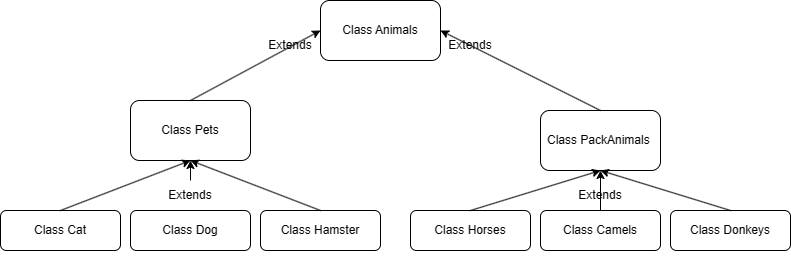

The diagram above was exported from draw.io. Its source (the exported page's mxGraphModel, read from the mxfile embedded in the PNG):
<mxGraphModel dx="1149" dy="749" grid="1" gridSize="10" guides="1" tooltips="1" connect="1" arrows="1" fold="1" page="1" pageScale="1" pageWidth="827" pageHeight="1169" math="0" shadow="0">
  <root>
    <mxCell id="0" />
    <mxCell id="1" parent="0" />
    <mxCell id="jBCG1bkZN9b3crPkSFfO-1" value="Class Animals" style="rounded=1;whiteSpace=wrap;html=1;" parent="1" vertex="1">
      <mxGeometry x="340" y="220" width="120" height="60" as="geometry" />
    </mxCell>
    <mxCell id="jBCG1bkZN9b3crPkSFfO-2" value="Class Pets" style="rounded=1;whiteSpace=wrap;html=1;" parent="1" vertex="1">
      <mxGeometry x="150" y="320" width="120" height="60" as="geometry" />
    </mxCell>
    <mxCell id="jBCG1bkZN9b3crPkSFfO-4" value="Class PackAnimals&amp;nbsp;" style="rounded=1;whiteSpace=wrap;html=1;" parent="1" vertex="1">
      <mxGeometry x="560" y="330" width="120" height="60" as="geometry" />
    </mxCell>
    <mxCell id="jBCG1bkZN9b3crPkSFfO-5" value="Class Cat" style="rounded=1;whiteSpace=wrap;html=1;" parent="1" vertex="1">
      <mxGeometry x="20" y="430" width="120" height="40" as="geometry" />
    </mxCell>
    <mxCell id="jBCG1bkZN9b3crPkSFfO-6" value="Class Dog" style="rounded=1;whiteSpace=wrap;html=1;" parent="1" vertex="1">
      <mxGeometry x="150" y="430" width="120" height="40" as="geometry" />
    </mxCell>
    <mxCell id="jBCG1bkZN9b3crPkSFfO-7" value="Class Hamster" style="rounded=1;whiteSpace=wrap;html=1;" parent="1" vertex="1">
      <mxGeometry x="280" y="430" width="120" height="40" as="geometry" />
    </mxCell>
    <mxCell id="jBCG1bkZN9b3crPkSFfO-8" value="Class Horses" style="rounded=1;whiteSpace=wrap;html=1;" parent="1" vertex="1">
      <mxGeometry x="430" y="430" width="120" height="40" as="geometry" />
    </mxCell>
    <mxCell id="jBCG1bkZN9b3crPkSFfO-9" value="Class Camels" style="rounded=1;whiteSpace=wrap;html=1;" parent="1" vertex="1">
      <mxGeometry x="560" y="430" width="120" height="40" as="geometry" />
    </mxCell>
    <mxCell id="jBCG1bkZN9b3crPkSFfO-10" value="Class Donkeys" style="rounded=1;whiteSpace=wrap;html=1;" parent="1" vertex="1">
      <mxGeometry x="690" y="430" width="120" height="40" as="geometry" />
    </mxCell>
    <mxCell id="jBCG1bkZN9b3crPkSFfO-11" style="edgeStyle=orthogonalEdgeStyle;rounded=0;orthogonalLoop=1;jettySize=auto;html=1;exitX=0.5;exitY=1;exitDx=0;exitDy=0;" parent="1" source="jBCG1bkZN9b3crPkSFfO-8" target="jBCG1bkZN9b3crPkSFfO-8" edge="1">
      <mxGeometry relative="1" as="geometry" />
    </mxCell>
    <mxCell id="jBCG1bkZN9b3crPkSFfO-12" value="" style="endArrow=classic;html=1;rounded=0;exitX=0.5;exitY=0;exitDx=0;exitDy=0;entryX=0;entryY=0.5;entryDx=0;entryDy=0;" parent="1" source="jBCG1bkZN9b3crPkSFfO-2" target="jBCG1bkZN9b3crPkSFfO-1" edge="1">
      <mxGeometry width="50" height="50" relative="1" as="geometry">
        <mxPoint x="280" y="310" as="sourcePoint" />
        <mxPoint x="330" y="260" as="targetPoint" />
      </mxGeometry>
    </mxCell>
    <mxCell id="jBCG1bkZN9b3crPkSFfO-13" value="" style="endArrow=classic;html=1;rounded=0;exitX=0.5;exitY=0;exitDx=0;exitDy=0;entryX=1;entryY=0.5;entryDx=0;entryDy=0;" parent="1" source="jBCG1bkZN9b3crPkSFfO-4" target="jBCG1bkZN9b3crPkSFfO-1" edge="1">
      <mxGeometry width="50" height="50" relative="1" as="geometry">
        <mxPoint x="570" y="290" as="sourcePoint" />
        <mxPoint x="620" y="240" as="targetPoint" />
      </mxGeometry>
    </mxCell>
    <mxCell id="jBCG1bkZN9b3crPkSFfO-14" value="" style="endArrow=classic;html=1;rounded=0;exitX=0.5;exitY=0;exitDx=0;exitDy=0;entryX=0.5;entryY=1;entryDx=0;entryDy=0;" parent="1" source="jBCG1bkZN9b3crPkSFfO-5" target="jBCG1bkZN9b3crPkSFfO-2" edge="1">
      <mxGeometry width="50" height="50" relative="1" as="geometry">
        <mxPoint x="60" y="410" as="sourcePoint" />
        <mxPoint x="110" y="360" as="targetPoint" />
      </mxGeometry>
    </mxCell>
    <mxCell id="jBCG1bkZN9b3crPkSFfO-15" value="" style="endArrow=classic;html=1;rounded=0;exitX=0.5;exitY=0;exitDx=0;exitDy=0;entryX=0.5;entryY=1;entryDx=0;entryDy=0;" parent="1" source="LCRovPaZy48gqVB1SZo4-2" target="jBCG1bkZN9b3crPkSFfO-2" edge="1">
      <mxGeometry width="50" height="50" relative="1" as="geometry">
        <mxPoint x="390" y="410" as="sourcePoint" />
        <mxPoint x="440" y="360" as="targetPoint" />
      </mxGeometry>
    </mxCell>
    <mxCell id="jBCG1bkZN9b3crPkSFfO-16" value="" style="endArrow=classic;html=1;rounded=0;exitX=0.5;exitY=0;exitDx=0;exitDy=0;entryX=0.5;entryY=1;entryDx=0;entryDy=0;" parent="1" source="jBCG1bkZN9b3crPkSFfO-7" target="jBCG1bkZN9b3crPkSFfO-2" edge="1">
      <mxGeometry width="50" height="50" relative="1" as="geometry">
        <mxPoint x="390" y="410" as="sourcePoint" />
        <mxPoint x="440" y="360" as="targetPoint" />
      </mxGeometry>
    </mxCell>
    <mxCell id="jBCG1bkZN9b3crPkSFfO-17" value="" style="endArrow=classic;html=1;rounded=0;entryX=0.5;entryY=1;entryDx=0;entryDy=0;exitX=0.5;exitY=0;exitDx=0;exitDy=0;" parent="1" source="jBCG1bkZN9b3crPkSFfO-8" target="jBCG1bkZN9b3crPkSFfO-4" edge="1">
      <mxGeometry width="50" height="50" relative="1" as="geometry">
        <mxPoint x="490" y="420" as="sourcePoint" />
        <mxPoint x="440" y="360" as="targetPoint" />
      </mxGeometry>
    </mxCell>
    <mxCell id="jBCG1bkZN9b3crPkSFfO-18" value="" style="endArrow=classic;html=1;rounded=0;entryX=0.5;entryY=1;entryDx=0;entryDy=0;" parent="1" source="jBCG1bkZN9b3crPkSFfO-9" target="jBCG1bkZN9b3crPkSFfO-4" edge="1">
      <mxGeometry width="50" height="50" relative="1" as="geometry">
        <mxPoint x="390" y="410" as="sourcePoint" />
        <mxPoint x="440" y="360" as="targetPoint" />
      </mxGeometry>
    </mxCell>
    <mxCell id="jBCG1bkZN9b3crPkSFfO-19" value="" style="endArrow=classic;html=1;rounded=0;exitX=0.5;exitY=0;exitDx=0;exitDy=0;" parent="1" source="jBCG1bkZN9b3crPkSFfO-10" edge="1">
      <mxGeometry width="50" height="50" relative="1" as="geometry">
        <mxPoint x="390" y="410" as="sourcePoint" />
        <mxPoint x="620" y="390" as="targetPoint" />
      </mxGeometry>
    </mxCell>
    <mxCell id="LCRovPaZy48gqVB1SZo4-3" value="" style="endArrow=classic;html=1;rounded=0;exitX=0.5;exitY=0;exitDx=0;exitDy=0;entryX=0.5;entryY=1;entryDx=0;entryDy=0;" edge="1" parent="1" source="jBCG1bkZN9b3crPkSFfO-6" target="LCRovPaZy48gqVB1SZo4-2">
      <mxGeometry width="50" height="50" relative="1" as="geometry">
        <mxPoint x="210" y="430" as="sourcePoint" />
        <mxPoint x="210" y="380" as="targetPoint" />
      </mxGeometry>
    </mxCell>
    <mxCell id="LCRovPaZy48gqVB1SZo4-2" value="Extends" style="text;html=1;strokeColor=none;fillColor=none;align=center;verticalAlign=middle;whiteSpace=wrap;rounded=0;" vertex="1" parent="1">
      <mxGeometry x="180" y="400" width="60" height="30" as="geometry" />
    </mxCell>
    <mxCell id="LCRovPaZy48gqVB1SZo4-4" value="Extends" style="text;html=1;strokeColor=none;fillColor=none;align=center;verticalAlign=middle;whiteSpace=wrap;rounded=0;" vertex="1" parent="1">
      <mxGeometry x="590" y="400" width="60" height="30" as="geometry" />
    </mxCell>
    <mxCell id="LCRovPaZy48gqVB1SZo4-5" value="Extends" style="text;html=1;strokeColor=none;fillColor=none;align=center;verticalAlign=middle;whiteSpace=wrap;rounded=0;" vertex="1" parent="1">
      <mxGeometry x="280" y="250" width="60" height="30" as="geometry" />
    </mxCell>
    <mxCell id="LCRovPaZy48gqVB1SZo4-6" value="Extends" style="text;html=1;strokeColor=none;fillColor=none;align=center;verticalAlign=middle;whiteSpace=wrap;rounded=0;" vertex="1" parent="1">
      <mxGeometry x="460" y="250" width="60" height="30" as="geometry" />
    </mxCell>
  </root>
</mxGraphModel>